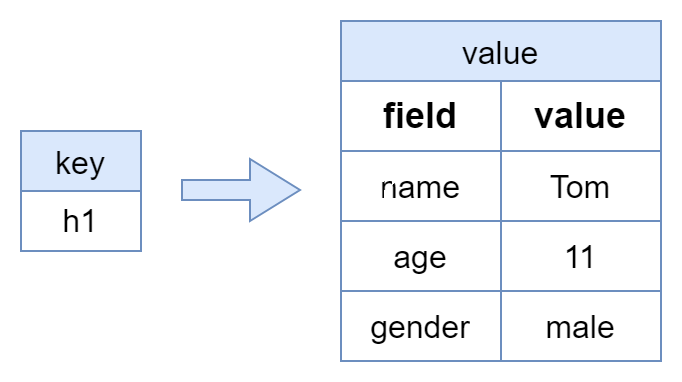

The diagram above was exported from draw.io. Its source (the exported page's mxGraphModel, read from the mxfile embedded in the PNG):
<mxGraphModel dx="1036" dy="656" grid="1" gridSize="10" guides="1" tooltips="1" connect="1" arrows="1" fold="1" page="0" pageScale="1" pageWidth="3300" pageHeight="4681" math="0" shadow="0">
  <root>
    <mxCell id="0" />
    <mxCell id="1" parent="0" />
    <mxCell id="vqzRrdInAQj-gJYUa8gO-1" value="value" style="shape=table;startSize=30;container=1;collapsible=0;childLayout=tableLayout;strokeColor=#6c8ebf;fontSize=16;fillColor=#dae8fc;" parent="1" vertex="1">
      <mxGeometry x="200" y="80" width="160" height="170" as="geometry" />
    </mxCell>
    <mxCell id="vqzRrdInAQj-gJYUa8gO-2" value="" style="shape=tableRow;horizontal=0;startSize=0;swimlaneHead=0;swimlaneBody=0;strokeColor=inherit;top=0;left=0;bottom=0;right=0;collapsible=0;dropTarget=0;fillColor=none;points=[[0,0.5],[1,0.5]];portConstraint=eastwest;fontSize=16;" parent="vqzRrdInAQj-gJYUa8gO-1" vertex="1">
      <mxGeometry y="30" width="160" height="35" as="geometry" />
    </mxCell>
    <mxCell id="vqzRrdInAQj-gJYUa8gO-3" value="field" style="shape=partialRectangle;html=1;whiteSpace=wrap;connectable=0;strokeColor=inherit;overflow=hidden;fillColor=none;top=0;left=0;bottom=0;right=0;pointerEvents=1;fontSize=18;fontStyle=1" parent="vqzRrdInAQj-gJYUa8gO-2" vertex="1">
      <mxGeometry width="80" height="35" as="geometry">
        <mxRectangle width="80" height="35" as="alternateBounds" />
      </mxGeometry>
    </mxCell>
    <mxCell id="vqzRrdInAQj-gJYUa8gO-4" value="value" style="shape=partialRectangle;html=1;whiteSpace=wrap;connectable=0;strokeColor=inherit;overflow=hidden;fillColor=none;top=0;left=0;bottom=0;right=0;pointerEvents=1;fontSize=18;fontStyle=1" parent="vqzRrdInAQj-gJYUa8gO-2" vertex="1">
      <mxGeometry x="80" width="80" height="35" as="geometry">
        <mxRectangle width="80" height="35" as="alternateBounds" />
      </mxGeometry>
    </mxCell>
    <mxCell id="vqzRrdInAQj-gJYUa8gO-6" value="" style="shape=tableRow;horizontal=0;startSize=0;swimlaneHead=0;swimlaneBody=0;strokeColor=inherit;top=0;left=0;bottom=0;right=0;collapsible=0;dropTarget=0;fillColor=none;points=[[0,0.5],[1,0.5]];portConstraint=eastwest;fontSize=16;" parent="vqzRrdInAQj-gJYUa8gO-1" vertex="1">
      <mxGeometry y="65" width="160" height="35" as="geometry" />
    </mxCell>
    <mxCell id="vqzRrdInAQj-gJYUa8gO-7" value="name" style="shape=partialRectangle;html=1;whiteSpace=wrap;connectable=0;strokeColor=inherit;overflow=hidden;fillColor=none;top=0;left=0;bottom=0;right=0;pointerEvents=1;fontSize=16;" parent="vqzRrdInAQj-gJYUa8gO-6" vertex="1">
      <mxGeometry width="80" height="35" as="geometry">
        <mxRectangle width="80" height="35" as="alternateBounds" />
      </mxGeometry>
    </mxCell>
    <mxCell id="vqzRrdInAQj-gJYUa8gO-8" value="Tom" style="shape=partialRectangle;html=1;whiteSpace=wrap;connectable=0;strokeColor=inherit;overflow=hidden;fillColor=none;top=0;left=0;bottom=0;right=0;pointerEvents=1;fontSize=16;" parent="vqzRrdInAQj-gJYUa8gO-6" vertex="1">
      <mxGeometry x="80" width="80" height="35" as="geometry">
        <mxRectangle width="80" height="35" as="alternateBounds" />
      </mxGeometry>
    </mxCell>
    <mxCell id="vqzRrdInAQj-gJYUa8gO-10" value="" style="shape=tableRow;horizontal=0;startSize=0;swimlaneHead=0;swimlaneBody=0;strokeColor=inherit;top=0;left=0;bottom=0;right=0;collapsible=0;dropTarget=0;fillColor=none;points=[[0,0.5],[1,0.5]];portConstraint=eastwest;fontSize=16;" parent="vqzRrdInAQj-gJYUa8gO-1" vertex="1">
      <mxGeometry y="100" width="160" height="35" as="geometry" />
    </mxCell>
    <mxCell id="vqzRrdInAQj-gJYUa8gO-11" value="age" style="shape=partialRectangle;html=1;whiteSpace=wrap;connectable=0;strokeColor=inherit;overflow=hidden;fillColor=none;top=0;left=0;bottom=0;right=0;pointerEvents=1;fontSize=16;" parent="vqzRrdInAQj-gJYUa8gO-10" vertex="1">
      <mxGeometry width="80" height="35" as="geometry">
        <mxRectangle width="80" height="35" as="alternateBounds" />
      </mxGeometry>
    </mxCell>
    <mxCell id="vqzRrdInAQj-gJYUa8gO-12" value="11" style="shape=partialRectangle;html=1;whiteSpace=wrap;connectable=0;strokeColor=inherit;overflow=hidden;fillColor=none;top=0;left=0;bottom=0;right=0;pointerEvents=1;fontSize=16;" parent="vqzRrdInAQj-gJYUa8gO-10" vertex="1">
      <mxGeometry x="80" width="80" height="35" as="geometry">
        <mxRectangle width="80" height="35" as="alternateBounds" />
      </mxGeometry>
    </mxCell>
    <mxCell id="vqzRrdInAQj-gJYUa8gO-14" style="shape=tableRow;horizontal=0;startSize=0;swimlaneHead=0;swimlaneBody=0;strokeColor=inherit;top=0;left=0;bottom=0;right=0;collapsible=0;dropTarget=0;fillColor=none;points=[[0,0.5],[1,0.5]];portConstraint=eastwest;fontSize=16;" parent="vqzRrdInAQj-gJYUa8gO-1" vertex="1">
      <mxGeometry y="135" width="160" height="35" as="geometry" />
    </mxCell>
    <mxCell id="vqzRrdInAQj-gJYUa8gO-15" value="gender" style="shape=partialRectangle;html=1;whiteSpace=wrap;connectable=0;strokeColor=inherit;overflow=hidden;fillColor=none;top=0;left=0;bottom=0;right=0;pointerEvents=1;fontSize=16;" parent="vqzRrdInAQj-gJYUa8gO-14" vertex="1">
      <mxGeometry width="80" height="35" as="geometry">
        <mxRectangle width="80" height="35" as="alternateBounds" />
      </mxGeometry>
    </mxCell>
    <mxCell id="vqzRrdInAQj-gJYUa8gO-16" value="male" style="shape=partialRectangle;html=1;whiteSpace=wrap;connectable=0;strokeColor=inherit;overflow=hidden;fillColor=none;top=0;left=0;bottom=0;right=0;pointerEvents=1;fontSize=16;" parent="vqzRrdInAQj-gJYUa8gO-14" vertex="1">
      <mxGeometry x="80" width="80" height="35" as="geometry">
        <mxRectangle width="80" height="35" as="alternateBounds" />
      </mxGeometry>
    </mxCell>
    <mxCell id="vqzRrdInAQj-gJYUa8gO-23" value="key" style="shape=table;startSize=30;container=1;collapsible=0;childLayout=tableLayout;strokeColor=#6c8ebf;fontSize=16;fillColor=#dae8fc;" parent="1" vertex="1">
      <mxGeometry x="40" y="135" width="60" height="60" as="geometry" />
    </mxCell>
    <mxCell id="vqzRrdInAQj-gJYUa8gO-24" value="" style="shape=tableRow;horizontal=0;startSize=0;swimlaneHead=0;swimlaneBody=0;strokeColor=inherit;top=0;left=0;bottom=0;right=0;collapsible=0;dropTarget=0;fillColor=none;points=[[0,0.5],[1,0.5]];portConstraint=eastwest;fontSize=16;" parent="vqzRrdInAQj-gJYUa8gO-23" vertex="1">
      <mxGeometry y="30" width="60" height="30" as="geometry" />
    </mxCell>
    <mxCell id="vqzRrdInAQj-gJYUa8gO-25" value="h1" style="shape=partialRectangle;html=1;whiteSpace=wrap;connectable=0;strokeColor=inherit;overflow=hidden;fillColor=none;top=0;left=0;bottom=0;right=0;pointerEvents=1;fontSize=16;" parent="vqzRrdInAQj-gJYUa8gO-24" vertex="1">
      <mxGeometry width="60" height="30" as="geometry">
        <mxRectangle width="60" height="30" as="alternateBounds" />
      </mxGeometry>
    </mxCell>
    <mxCell id="vqzRrdInAQj-gJYUa8gO-36" value="" style="shape=flexArrow;endArrow=classic;html=1;rounded=0;fontSize=12;startSize=8;endSize=8;curved=1;fillColor=#dae8fc;strokeColor=#6c8ebf;" parent="1" edge="1">
      <mxGeometry width="50" height="50" relative="1" as="geometry">
        <mxPoint x="120" y="164.49999999999997" as="sourcePoint" />
        <mxPoint x="180" y="164.49999999999997" as="targetPoint" />
      </mxGeometry>
    </mxCell>
  </root>
</mxGraphModel>